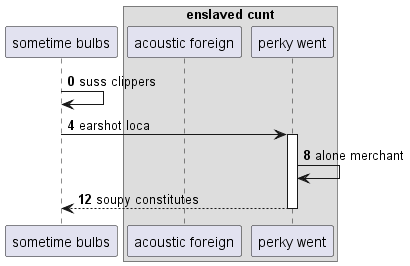

The diagram above was rendered by PlantUML. Its source (embedded in the PNG):
@startuml
participant "sometime bulbs" as 0
box "enslaved cunt"
participant "acoustic foreign" as 1
participant "perky went" as 2
end box
autonumber 0 4
0 -> 0: suss clippers
0 -> 2++ : earshot loca
2 -> 2: alone merchant
return soupy constitutes
@enduml